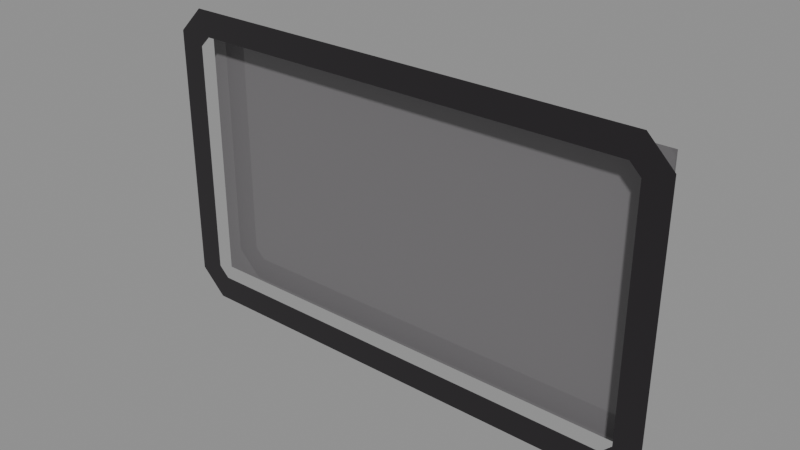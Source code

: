# Source: Lobbies.blend  (saved by Blender 4.3.34; exported with 4.5.12 LTS)
import bpy
from mathutils import Matrix  # noqa: F401  (used for matrix-valued properties, if any)

bpy.ops.wm.read_factory_settings(use_empty=True)
scene = bpy.context.scene
scene.name = 'Sandbox'

# ---- materials (node trees are filled in below, after node groups)
mat_base5 = bpy.data.materials.new('Base5')
mat_bsse1 = bpy.data.materials.new('Bsse1')

# ---- material node trees
mat_base5.use_nodes = True; mat_base5.node_tree.nodes.clear()
_N = mat_base5.node_tree.nodes; _L = mat_base5.node_tree.links
n0 = _N.new('ShaderNodeBsdfPrincipled'); n0.name = 'Principled BSDF'; n0.location = (10, 300)
n0.inputs[0].default_value = (0.1683, 0.162, 0.1683, 1.0)
n0.inputs[2].default_value = 0.0
n1 = _N.new('ShaderNodeOutputMaterial'); n1.name = 'Material Output'; n1.location = (300, 300)
_L.new(n0.outputs[0], n1.inputs[0])
n1.is_active_output = True
mat_bsse1.use_nodes = True; mat_bsse1.node_tree.nodes.clear()
_N = mat_bsse1.node_tree.nodes; _L = mat_bsse1.node_tree.links
n0 = _N.new('ShaderNodeBsdfPrincipled'); n0.name = 'Principled BSDF'; n0.location = (10, 300)
n0.inputs[0].default_value = (0.016, 0.0137, 0.016, 1.0)
n0.inputs[2].default_value = 0.0
n1 = _N.new('ShaderNodeOutputMaterial'); n1.name = 'Material Output'; n1.location = (300, 300)
_L.new(n0.outputs[0], n1.inputs[0])
n1.is_active_output = True

# ---- meshes
me_floor_002 = bpy.data.meshes.new('Floor.002')
me_floor_002.from_pydata([(-950.0, 0.0, -525.0), (950.0, 0.0, -525.0), (-950.0, 0.0, 525.0), (950.0, 0.0, 525.0)], [], [(0, 1, 3, 2)])
_uv = me_floor_002.uv_layers.new(name='UVMap')
_uv.uv.foreach_set('vector', [0.0, 0.0, 1.0, 0.0, 1.0, 1.0, 0.0, 1.0])
me_floor_002.materials.append(mat_base5)
me_floor_002.update()
me_border_001 = bpy.data.meshes.new('Border.001')
me_border_001.from_pydata([(900.0, 0.0, 600.0), (1000.0, 0.0, 500.0), (900.0, 0.0, 458.6), (858.6, 0.0, 500.0), (-900.0, 0.0, 600.0), (-1000.0, 0.0, 500.0), (-900.0, 0.0, 458.6), (-858.6, 0.0, 500.0), (900.0, 0.0, -600.0), (1000.0, 0.0, -500.0), (900.0, 0.0, -458.6), (858.6, 0.0, -500.0), (-900.0, 0.0, -600.0), (-1000.0, 0.0, -500.0), (-900.0, 0.0, -458.6), (-858.6, 0.0, -500.0)], [], [(14, 6, 5, 13), (3, 2, 1, 0), (10, 9, 1, 2), (11, 15, 12, 8), (7, 4, 5, 6), (11, 8, 9, 10), (15, 14, 13, 12), (0, 4, 7, 3)])
_uv = me_border_001.uv_layers.new(name='UVMap')
_uv.uv.foreach_set('vector', [0.9344, 0.8738, 0.9344, 0.8738, 1.0, 0.9, 1.0, 0.9, 0.9026, 0.9118, 0.9344, 0.8738, 1.0, 0.9, 0.9, 1.0, 0.9344, 0.8738, 1.0, 0.9, 1.0, 0.9, 0.9344, 0.8738, 0.9026, 0.9118, 0.9026, 0.9118, 0.9, 1.0, 0.9, 1.0, 0.9026, 0.9118, 0.9, 1.0, 1.0, 0.9, 0.9344, 0.8738, 0.9026, 0.9118, 0.9, 1.0, 1.0, 0.9, 0.9344, 0.8738, 0.9026, 0.9118, 0.9344, 0.8738, 1.0, 0.9, 0.9, 1.0, 0.9, 1.0, 0.9, 1.0, 0.9026, 0.9118, 0.9026, 0.9118])
me_border_001.materials.append(mat_bsse1)
me_border_001.update()

# ---- objects
ob_floor_002 = bpy.data.objects.new('Floor.002', me_floor_002)
ob_border_001 = bpy.data.objects.new('Border.001', me_border_001)
ob_tesseractspawner = bpy.data.objects.new('TesseractSpawner', None)
ob_mediumorespawner = bpy.data.objects.new('MediumOreSpawner', None)
ob_mediumobj = bpy.data.objects.new('MediumObj', None)
ob_largeobj = bpy.data.objects.new('LargeObj', None)
ob_largeorespawner = bpy.data.objects.new('LargeOreSpawner', None)
ob_smallobj = bpy.data.objects.new('SmallObj', None)
ob_smallorespawner = bpy.data.objects.new('SmallOreSpawner', None)
ob_luminaspawnarea = bpy.data.objects.new('LuminaSpawnArea', None)
ob_luminaspawnarea_001 = bpy.data.objects.new('LuminaSpawnArea.001', None)
ob_luminaspawnarea_002 = bpy.data.objects.new('LuminaSpawnArea.002', None)

# ---- transforms, parenting, visibility, modifiers, constraints
ob_floor_002.location = (0.0, 100.0, 0.0)
ob_border_001.location = (0.0, 0.0, 0.0)
ob_tesseractspawner.location = (0.0, 0.0, 0.0)
ob_tesseractspawner.empty_display_type = 'CUBE'
ob_tesseractspawner.empty_display_size = 60.0
ob_mediumorespawner.parent = ob_mediumobj
ob_mediumorespawner.location = (0.0, 0.0, 0.0)
ob_mediumorespawner.empty_display_type = 'CONE'
ob_mediumorespawner.empty_display_size = 30.0
ob_mediumobj.location = (-700.0, 0.0, 0.0)
ob_mediumobj.empty_display_type = 'ARROWS'
ob_mediumobj.empty_display_size = 50.0
ob_largeobj.location = (-700.0, 0.0, 300.0)
ob_largeobj.empty_display_type = 'ARROWS'
ob_largeobj.empty_display_size = 50.0
ob_largeorespawner.parent = ob_largeobj
ob_largeorespawner.location = (0.0, 0.0, 0.0)
ob_largeorespawner.empty_display_type = 'CONE'
ob_largeorespawner.empty_display_size = 60.0
ob_smallobj.location = (-700.0, 0.0, -300.0)
ob_smallobj.empty_display_type = 'ARROWS'
ob_smallobj.empty_display_size = 50.0
ob_smallorespawner.parent = ob_smallobj
ob_smallorespawner.location = (0.0, 0.0, 0.0)
ob_smallorespawner.empty_display_type = 'CONE'
ob_smallorespawner.empty_display_size = 15.0
ob_luminaspawnarea.parent = ob_smallorespawner
ob_luminaspawnarea.location = (100.0, 0.0, 0.0)
ob_luminaspawnarea.empty_display_type = 'CIRCLE'
ob_luminaspawnarea.empty_display_size = 20.0
ob_luminaspawnarea_001.parent = ob_mediumorespawner
ob_luminaspawnarea_001.location = (100.0, 0.0, 0.0)
ob_luminaspawnarea_001.empty_display_type = 'CIRCLE'
ob_luminaspawnarea_001.empty_display_size = 20.0
ob_luminaspawnarea_002.parent = ob_largeorespawner
ob_luminaspawnarea_002.location = (100.0, 0.0, 0.0)
ob_luminaspawnarea_002.empty_display_type = 'CIRCLE'
ob_luminaspawnarea_002.empty_display_size = 20.0

# ---- collection membership
scene.collection.objects.link(ob_floor_002)
scene.collection.objects.link(ob_border_001)
scene.collection.objects.link(ob_tesseractspawner)
scene.collection.objects.link(ob_mediumorespawner)
scene.collection.objects.link(ob_mediumobj)
scene.collection.objects.link(ob_largeobj)
scene.collection.objects.link(ob_largeorespawner)
scene.collection.objects.link(ob_smallobj)
scene.collection.objects.link(ob_smallorespawner)
scene.collection.objects.link(ob_luminaspawnarea)
scene.collection.objects.link(ob_luminaspawnarea_001)
scene.collection.objects.link(ob_luminaspawnarea_002)

# ---- scene / render settings (as saved in the file)
scene.frame_start = 1; scene.frame_end = 250; scene.frame_set(177)
scene.render.engine = 'BLENDER_EEVEE_NEXT'
scene.render.image_settings.exr_codec = 'NONE'
scene.render.simplify_subdivision_render = 0
scene.render.simplify_child_particles_render = 0.0
scene.eevee.use_volume_custom_range = False
scene.eevee.use_fast_gi = False
scene.eevee.use_shadows = False
scene.view_settings.white_balance_temperature = 0.0
scene.view_settings.white_balance_tint = 0.0
scene.view_settings.white_balance_whitepoint = (2.97, 0.5193, -0.0414)
bpy.context.view_layer.update()

# ---- added for rendering (the .blend has no active camera and no usable light): camera, sun + grey world if the file has none
cam_auto = bpy.data.cameras.new('AutoCamera')
cam_auto.lens = 50.0
cam_auto.sensor_width = 36.0
cam_auto.clip_end = 37907.1
ob_auto_camera = bpy.data.objects.new('AutoCamera', cam_auto)
scene.collection.objects.link(ob_auto_camera)
ob_auto_camera.location = (2159.96, -2541.95, 1727.97)
ob_auto_camera.rotation_euler = (1.09748, -7.21219e-08, 0.694738)
scene.camera = ob_auto_camera
light_auto_sun = bpy.data.lights.new('AutoSun', 'SUN')
light_auto_sun.energy = 3.0
light_auto_sun.angle = 0.0523599
ob_auto_sun = bpy.data.objects.new('AutoSun', light_auto_sun)
scene.collection.objects.link(ob_auto_sun)
ob_auto_sun.rotation_euler = (0.872665, 0.174533, 0.523599)
if scene.world is None:
    world_auto = bpy.data.worlds.new('AutoWorld')
    world_auto.color = (0.3, 0.3, 0.3)
    scene.world = world_auto
bpy.context.view_layer.update()
